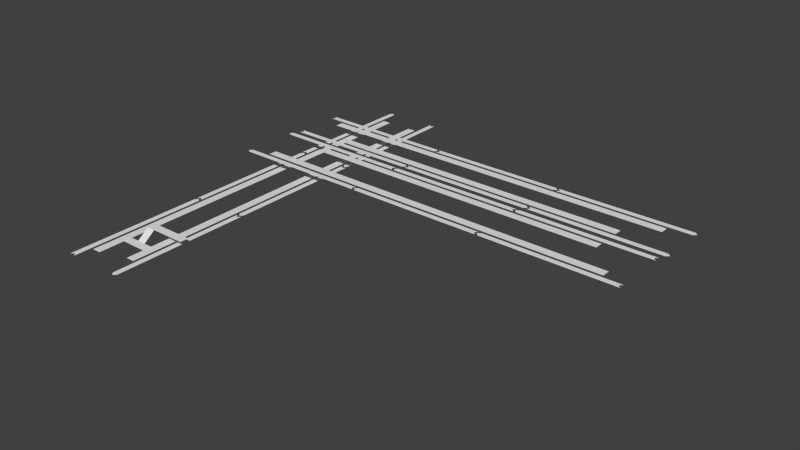 # Source: oxc.blend  (saved by Blender 2.62.0; exported with 4.5.12 LTS)
import bpy
from mathutils import Matrix  # noqa: F401  (used for matrix-valued properties, if any)

bpy.ops.wm.read_factory_settings(use_empty=True)
scene = bpy.context.scene
scene.name = 'Scene'

# ---- collections
col_collection_1 = bpy.data.collections.new('Collection 1'); scene.collection.children.link(col_collection_1)

# ---- world
world_world = bpy.data.worlds.new('World'); scene.world = world_world
world_world.color = (0.05088, 0.05088, 0.05088)
world_world.use_sun_shadow = False
world_world.sun_shadow_jitter_overblur = 0.0
world_world.cycles.sampling_method = 'MANUAL'
world_world.cycles.sample_map_resolution = 256

# ---- meshes
me_plane_028 = bpy.data.meshes.new('Plane.028')
me_plane_028.from_pydata([(1.0, 50.0, 0.0), (1.0, 2.0, 0.0), (-1.192e-07, 1.0, 0.0), (3.576e-07, 49.0, 0.0), (2.0, 1.0, 0.0), (2.0, 49.0, 0.0)], [], [(0, 3, 2, 1), (0, 1, 4, 5)])
me_plane_028.use_remesh_preserve_volume = False
me_plane_028.use_remesh_preserve_attributes = False
me_plane_028.use_mirror_vertex_groups = False
me_plane_028.update()
me_plane_027 = bpy.data.meshes.new('Plane.027')
me_plane_027.from_pydata([(1.0, 50.0, 0.0), (1.0, 2.0, 0.0), (-1.192e-07, 1.0, 0.0), (3.576e-07, 49.0, 0.0), (2.0, 1.0, 0.0), (2.0, 49.0, 0.0)], [], [(0, 3, 2, 1), (0, 1, 4, 5)])
me_plane_027.use_remesh_preserve_volume = False
me_plane_027.use_remesh_preserve_attributes = False
me_plane_027.use_mirror_vertex_groups = False
me_plane_027.update()
me_plane_026 = bpy.data.meshes.new('Plane.026')
me_plane_026.from_pydata([(1.0, 50.0, 0.0), (1.0, 2.0, 0.0), (-1.192e-07, 1.0, 0.0), (3.576e-07, 49.0, 0.0), (2.0, 1.0, 0.0), (2.0, 49.0, 0.0)], [], [(0, 3, 2, 1), (0, 1, 4, 5)])
me_plane_026.use_remesh_preserve_volume = False
me_plane_026.use_remesh_preserve_attributes = False
me_plane_026.use_mirror_vertex_groups = False
me_plane_026.update()
me_plane_025 = bpy.data.meshes.new('Plane.025')
me_plane_025.from_pydata([(1.0, 50.0, 0.0), (1.0, 2.0, 0.0), (-1.192e-07, 1.0, 0.0), (3.576e-07, 49.0, 0.0), (2.0, 1.0, 0.0), (2.0, 49.0, 0.0)], [], [(0, 3, 2, 1), (0, 1, 4, 5)])
me_plane_025.use_remesh_preserve_volume = False
me_plane_025.use_remesh_preserve_attributes = False
me_plane_025.use_mirror_vertex_groups = False
me_plane_025.update()
me_plane_023 = bpy.data.meshes.new('Plane.023')
me_plane_023.from_pydata([(1.0, 50.0, 0.0), (1.0, 2.0, 0.0), (-1.192e-07, 1.0, 0.0), (3.576e-07, 49.0, 0.0), (2.0, 1.0, 0.0), (2.0, 49.0, 0.0)], [], [(0, 3, 2, 1), (0, 1, 4, 5)])
me_plane_023.use_remesh_preserve_volume = False
me_plane_023.use_remesh_preserve_attributes = False
me_plane_023.use_mirror_vertex_groups = False
me_plane_023.update()
me_plane_022 = bpy.data.meshes.new('Plane.022')
me_plane_022.from_pydata([(1.0, 50.0, 0.0), (1.0, 2.0, 0.0), (-1.192e-07, 1.0, 0.0), (3.576e-07, 49.0, 0.0), (2.0, 1.0, 0.0), (2.0, 49.0, 0.0)], [], [(0, 3, 2, 1), (0, 1, 4, 5)])
me_plane_022.use_remesh_preserve_volume = False
me_plane_022.use_remesh_preserve_attributes = False
me_plane_022.use_mirror_vertex_groups = False
me_plane_022.update()
me_plane_020 = bpy.data.meshes.new('Plane.020')
me_plane_020.from_pydata([(1.0, 50.0, 0.0), (1.0, 2.0, 0.0), (-1.192e-07, 1.0, 0.0), (3.576e-07, 49.0, 0.0), (2.0, 1.0, 0.0), (2.0, 49.0, 0.0)], [], [(0, 3, 2, 1), (0, 1, 4, 5)])
me_plane_020.use_remesh_preserve_volume = False
me_plane_020.use_remesh_preserve_attributes = False
me_plane_020.use_mirror_vertex_groups = False
me_plane_020.update()
me_plane_019 = bpy.data.meshes.new('Plane.019')
me_plane_019.from_pydata([(1.0, 50.0, 0.0), (1.0, 2.0, 0.0), (-1.192e-07, 1.0, 0.0), (3.576e-07, 49.0, 0.0), (2.0, 1.0, 0.0), (2.0, 49.0, 0.0)], [], [(0, 3, 2, 1), (0, 1, 4, 5)])
me_plane_019.use_remesh_preserve_volume = False
me_plane_019.use_remesh_preserve_attributes = False
me_plane_019.use_mirror_vertex_groups = False
me_plane_019.update()
me_plane_015 = bpy.data.meshes.new('Plane.015')
me_plane_015.from_pydata([(1.0, 50.0, 0.0), (1.0, 2.0, 0.0), (-1.192e-07, 1.0, 0.0), (3.576e-07, 49.0, 0.0), (2.0, 1.0, 0.0), (2.0, 49.0, 0.0)], [], [(0, 3, 2, 1), (0, 1, 4, 5)])
me_plane_015.use_remesh_preserve_volume = False
me_plane_015.use_remesh_preserve_attributes = False
me_plane_015.use_mirror_vertex_groups = False
me_plane_015.update()
me_plane_013 = bpy.data.meshes.new('Plane.013')
me_plane_013.from_pydata([(0.0, 109.0, 0.0), (0.0, -23.0, 0.0), (-3.0, -23.0, 0.0), (-3.0, 109.0, 0.0)], [], [(0, 3, 2, 1)])
me_plane_013.use_remesh_preserve_volume = False
me_plane_013.use_remesh_preserve_attributes = False
me_plane_013.use_mirror_vertex_groups = False
me_plane_013.update()
me_plane_011 = bpy.data.meshes.new('Plane.011')
me_plane_011.from_pydata([(-7.55e-07, 99.0, 0.0), (8.305e-07, -12.0, 0.0), (-3.0, -12.0, 0.0), (-3.0, 99.0, 0.0)], [], [(0, 3, 2, 1)])
me_plane_011.use_remesh_preserve_volume = False
me_plane_011.use_remesh_preserve_attributes = False
me_plane_011.use_mirror_vertex_groups = False
me_plane_011.update()
me_plane_010 = bpy.data.meshes.new('Plane.010')
me_plane_010.from_pydata([(1.0, 50.0, 0.0), (1.0, 2.0, 0.0), (-1.192e-07, 1.0, 0.0), (3.576e-07, 49.0, 0.0), (2.0, 1.0, 0.0), (2.0, 49.0, 0.0)], [], [(0, 3, 2, 1), (0, 1, 4, 5)])
me_plane_010.use_remesh_preserve_volume = False
me_plane_010.use_remesh_preserve_attributes = False
me_plane_010.use_mirror_vertex_groups = False
me_plane_010.update()
me_plane_009 = bpy.data.meshes.new('Plane.009')
me_plane_009.from_pydata([(1.0, 50.0, 0.0), (1.0, 2.0, 0.0), (-1.192e-07, 1.0, 0.0), (3.576e-07, 49.0, 0.0), (2.0, 1.0, 0.0), (2.0, 49.0, 0.0)], [], [(0, 3, 2, 1), (0, 1, 4, 5)])
me_plane_009.use_remesh_preserve_volume = False
me_plane_009.use_remesh_preserve_attributes = False
me_plane_009.use_mirror_vertex_groups = False
me_plane_009.update()
me_plane_008 = bpy.data.meshes.new('Plane.008')
me_plane_008.from_pydata([(1.0, 50.0, 0.0), (1.0, 2.0, 0.0), (-1.192e-07, 1.0, 0.0), (3.576e-07, 49.0, 0.0), (2.0, 1.0, 0.0), (2.0, 49.0, 0.0)], [], [(0, 3, 2, 1), (0, 1, 4, 5)])
me_plane_008.use_remesh_preserve_volume = False
me_plane_008.use_remesh_preserve_attributes = False
me_plane_008.use_mirror_vertex_groups = False
me_plane_008.update()
me_plane_007 = bpy.data.meshes.new('Plane.007')
me_plane_007.from_pydata([(1.0, 50.0, 0.0), (1.0, 2.0, 0.0), (-1.192e-07, 1.0, 0.0), (3.576e-07, 49.0, 0.0), (2.0, 1.0, 0.0), (2.0, 49.0, 0.0)], [], [(0, 3, 2, 1), (0, 1, 4, 5)])
me_plane_007.use_remesh_preserve_volume = False
me_plane_007.use_remesh_preserve_attributes = False
me_plane_007.use_mirror_vertex_groups = False
me_plane_007.update()
me_plane_005 = bpy.data.meshes.new('Plane.005')
me_plane_005.from_pydata([(-7.55e-07, 99.0, 0.0), (8.305e-07, -12.0, 0.0), (-3.0, -12.0, 0.0), (-3.0, 99.0, 0.0)], [], [(0, 3, 2, 1)])
me_plane_005.use_remesh_preserve_volume = False
me_plane_005.use_remesh_preserve_attributes = False
me_plane_005.use_mirror_vertex_groups = False
me_plane_005.update()
me_plane_004 = bpy.data.meshes.new('Plane.004')
me_plane_004.from_pydata([(1.0, 50.0, 0.0), (1.0, 2.0, 0.0), (-1.192e-07, 1.0, 0.0), (3.576e-07, 49.0, 0.0), (2.0, 1.0, 0.0), (2.0, 49.0, 0.0)], [], [(0, 3, 2, 1), (0, 1, 4, 5)])
me_plane_004.use_remesh_preserve_volume = False
me_plane_004.use_remesh_preserve_attributes = False
me_plane_004.use_mirror_vertex_groups = False
me_plane_004.update()
me_plane_003 = bpy.data.meshes.new('Plane.003')
me_plane_003.from_pydata([(1.0, 50.0, 0.0), (1.0, 2.0, 0.0), (-1.192e-07, 1.0, 0.0), (3.576e-07, 49.0, 0.0), (2.0, 1.0, 0.0), (2.0, 49.0, 0.0)], [], [(0, 3, 2, 1), (0, 1, 4, 5)])
me_plane_003.use_remesh_preserve_volume = False
me_plane_003.use_remesh_preserve_attributes = False
me_plane_003.use_mirror_vertex_groups = False
me_plane_003.update()
me_plane_001 = bpy.data.meshes.new('Plane.001')
me_plane_001.from_pydata([(1.0, 50.0, 0.0), (1.0, 2.0, 0.0), (-1.192e-07, 1.0, 0.0), (3.576e-07, 49.0, 0.0), (2.0, 1.0, 0.0), (2.0, 49.0, 0.0)], [], [(0, 3, 2, 1), (0, 1, 4, 5)])
me_plane_001.use_remesh_preserve_volume = False
me_plane_001.use_remesh_preserve_attributes = False
me_plane_001.use_mirror_vertex_groups = False
me_plane_001.update()
me_plane_018 = bpy.data.meshes.new('Plane.018')
me_plane_018.from_pydata([(-5.0, 3.0, 0.0), (-2.0, 3.0, 0.0), (-2.0, 0.0, 0.0), (-5.0, 0.0, 0.0), (1.0, 0.0, 0.0), (1.0, 3.0, 0.0), (4.0, 3.0, 0.0), (4.0, 0.0, 0.0), (1.0, 7.0, 3.0), (-2.0, 7.0, 3.0), (-2.0, 10.0, 3.0), (1.0, 10.0, 3.0), (13.0, 10.0, 3.0), (13.0, 7.0, 3.0)], [], [(0, 1, 2, 3), (2, 1, 5, 4), (4, 5, 6, 7), (5, 1, 9, 8), (8, 9, 10, 11), (8, 11, 12, 13)])
me_plane_018.use_remesh_preserve_volume = False
me_plane_018.use_remesh_preserve_attributes = False
me_plane_018.use_mirror_vertex_groups = False
me_plane_018.update()
me_plane_017 = bpy.data.meshes.new('Plane.017')
me_plane_017.from_pydata([(1.0, 50.0, 0.0), (1.0, 2.0, 0.0), (-1.192e-07, 1.0, 0.0), (3.576e-07, 49.0, 0.0), (2.0, 1.0, 0.0), (2.0, 49.0, 0.0)], [], [(0, 3, 2, 1), (0, 1, 4, 5)])
me_plane_017.use_remesh_preserve_volume = False
me_plane_017.use_remesh_preserve_attributes = False
me_plane_017.use_mirror_vertex_groups = False
me_plane_017.update()
me_plane_014 = bpy.data.meshes.new('Plane.014')
me_plane_014.from_pydata([(1.0, 50.0, 0.0), (1.0, 2.0, 0.0), (-1.192e-07, 1.0, 0.0), (3.576e-07, 49.0, 0.0), (2.0, 1.0, 0.0), (2.0, 49.0, 0.0)], [], [(0, 3, 2, 1), (0, 1, 4, 5)])
me_plane_014.use_remesh_preserve_volume = False
me_plane_014.use_remesh_preserve_attributes = False
me_plane_014.use_mirror_vertex_groups = False
me_plane_014.update()
me_plane_006 = bpy.data.meshes.new('Plane.006')
me_plane_006.from_pydata([(0.0, 130.0, 0.0), (0.0, 0.0, 0.0), (3.0, 0.0, 0.0), (3.0, 130.0, 0.0)], [], [(0, 3, 2, 1)])
me_plane_006.use_remesh_preserve_volume = False
me_plane_006.use_remesh_preserve_attributes = False
me_plane_006.use_mirror_vertex_groups = False
me_plane_006.update()
me_plane = bpy.data.meshes.new('Plane')
me_plane.from_pydata([(0.0, 133.0, 0.0), (0.0, 0.0, 0.0), (-3.0, 0.0, 0.0), (-3.0, 133.0, 0.0)], [], [(0, 3, 2, 1)])
me_plane.use_remesh_preserve_volume = False
me_plane.use_remesh_preserve_attributes = False
me_plane.use_mirror_vertex_groups = False
me_plane.update()
me_plane_021 = bpy.data.meshes.new('Plane.021')
me_plane_021.from_pydata([(0.0, 109.0, 0.0), (0.0, -23.0, 0.0), (-3.0, -23.0, 0.0), (-3.0, 109.0, 0.0)], [], [(0, 3, 2, 1)])
me_plane_021.use_remesh_preserve_volume = False
me_plane_021.use_remesh_preserve_attributes = False
me_plane_021.use_mirror_vertex_groups = False
me_plane_021.update()

# ---- objects
ob_central_eastbound_002 = bpy.data.objects.new('central.eastbound.002', me_plane_028)
ob_central_eastbound_000 = bpy.data.objects.new('central.eastbound.000', me_plane_027)
ob_central_westbound_002 = bpy.data.objects.new('central.westbound.002', me_plane_026)
ob_central_westbound_000 = bpy.data.objects.new('central.westbound.000', me_plane_025)
ob_bakerloo_northbound_001 = bpy.data.objects.new('bakerloo.northbound.001', me_plane_023)
ob_bakerloo_northbound_000 = bpy.data.objects.new('bakerloo.northbound.000', me_plane_022)
ob_victoria_northbound_002 = bpy.data.objects.new('victoria.northbound.002', me_plane_020)
ob_victoria_northbound_001 = bpy.data.objects.new('victoria.northbound.001', me_plane_019)
ob_victoria_northbound_000 = bpy.data.objects.new('victoria.northbound.000', me_plane_015)
ob_platform_6 = bpy.data.objects.new('platform.6', me_plane_013)
ob_platform_4 = bpy.data.objects.new('platform.4', me_plane_011)
ob_bakerloo_northbound_002 = bpy.data.objects.new('bakerloo.northbound.002', me_plane_010)
ob_bakerloo_southbound_001 = bpy.data.objects.new('bakerloo.southbound.001', me_plane_009)
ob_bakerloo_southbound_000 = bpy.data.objects.new('bakerloo.southbound.000', me_plane_008)
ob_bakerloo_southbound_003 = bpy.data.objects.new('bakerloo.southbound.003', me_plane_007)
ob_platform_3 = bpy.data.objects.new('platform.3', me_plane_005)
ob_victoria_southbound_002 = bpy.data.objects.new('victoria.southbound.002', me_plane_004)
ob_victoria_southbound_000 = bpy.data.objects.new('victoria.southbound.000', me_plane_003)
ob_victoria_southbound_1 = bpy.data.objects.new('victoria.southbound.1', me_plane_001)
ob_corridor_1 = bpy.data.objects.new('corridor.1', me_plane_018)
ob_central_eastbound_1 = bpy.data.objects.new('central.eastbound.1', me_plane_017)
ob_central_westbound_1 = bpy.data.objects.new('central.westbound.1', me_plane_014)
ob_platform_1 = bpy.data.objects.new('platform.1', me_plane_006)
ob_platform_2 = bpy.data.objects.new('platform.2', me_plane)
ob_platform_5 = bpy.data.objects.new('platform.5', me_plane_021)

# ---- transforms, parenting, visibility, modifiers, constraints
ob_central_eastbound_002.location = (0.0, 69.0, -26.0)
ob_central_eastbound_002.rotation_euler = (0.0, -0.0, -3.142)
ob_central_eastbound_002.lineart.crease_threshold = 0.0
ob_central_eastbound_000.location = (0.0, 20.0, -26.0)
ob_central_eastbound_000.rotation_euler = (0.0, -0.0, -3.142)
ob_central_eastbound_000.lineart.crease_threshold = 0.0
ob_central_westbound_002.location = (-21.0, 18.0, -26.0)
ob_central_westbound_002.lineart.crease_threshold = 0.0
ob_central_westbound_000.location = (-21.0, -31.0, -26.0)
ob_central_westbound_000.lineart.crease_threshold = 0.0
ob_bakerloo_northbound_001.location = (69.0, 27.0, -22.0)
ob_bakerloo_northbound_001.rotation_euler = (0.0, -0.0, -7.854)
ob_bakerloo_northbound_001.lineart.crease_threshold = 0.0
ob_bakerloo_northbound_000.location = (20.0, 27.0, -22.0)
ob_bakerloo_northbound_000.rotation_euler = (0.0, -0.0, -7.854)
ob_bakerloo_northbound_000.lineart.crease_threshold = 0.0
ob_victoria_northbound_002.location = (69.0, 44.0, -22.0)
ob_victoria_northbound_002.rotation_euler = (0.0, -0.0, -7.854)
ob_victoria_northbound_002.lineart.crease_threshold = 0.0
ob_victoria_northbound_001.location = (20.0, 44.0, -22.0)
ob_victoria_northbound_001.rotation_euler = (0.0, -0.0, -7.854)
ob_victoria_northbound_001.lineart.crease_threshold = 0.0
ob_victoria_northbound_000.location = (-29.0, 44.0, -22.0)
ob_victoria_northbound_000.rotation_euler = (0.0, -0.0, -7.854)
ob_victoria_northbound_000.lineart.crease_threshold = 0.0
ob_platform_6.location = (1.0, 38.0, -22.0)
ob_platform_6.rotation_euler = (0.0, -0.0, -1.571)
ob_platform_6.lineart.crease_threshold = 0.0
ob_platform_4.location = (1.0, 28.0, -22.0)
ob_platform_4.rotation_euler = (0.0, -0.0, -1.571)
ob_platform_4.lineart.crease_threshold = 0.0
ob_bakerloo_northbound_002.location = (-29.0, 27.0, -22.0)
ob_bakerloo_northbound_002.rotation_euler = (0.0, -0.0, -7.854)
ob_bakerloo_northbound_002.lineart.crease_threshold = 0.0
ob_bakerloo_southbound_001.location = (20.0, 21.0, -22.0)
ob_bakerloo_southbound_001.rotation_euler = (0.0, 0.0, -4.712)
ob_bakerloo_southbound_001.lineart.crease_threshold = 0.0
ob_bakerloo_southbound_000.location = (69.0, 21.0, -22.0)
ob_bakerloo_southbound_000.rotation_euler = (0.0, 0.0, -4.712)
ob_bakerloo_southbound_000.lineart.crease_threshold = 0.0
ob_bakerloo_southbound_003.location = (118.0, 21.0, -22.0)
ob_bakerloo_southbound_003.rotation_euler = (0.0, 0.0, -4.712)
ob_bakerloo_southbound_003.lineart.crease_threshold = 0.0
ob_platform_3.location = (1.0, 17.0, -22.0)
ob_platform_3.rotation_euler = (0.0, -0.0, -1.571)
ob_platform_3.lineart.crease_threshold = 0.0
ob_victoria_southbound_002.location = (118.0, 1.0, -22.0)
ob_victoria_southbound_002.rotation_euler = (0.0, 0.0, -4.712)
ob_victoria_southbound_002.lineart.crease_threshold = 0.0
ob_victoria_southbound_000.location = (69.0, 1.0, -22.0)
ob_victoria_southbound_000.rotation_euler = (0.0, 0.0, -4.712)
ob_victoria_southbound_000.lineart.crease_threshold = 0.0
ob_victoria_southbound_1.location = (20.0, 1.0, -22.0)
ob_victoria_southbound_1.rotation_euler = (0.0, 0.0, -4.712)
ob_victoria_southbound_1.lineart.crease_threshold = 0.0
ob_corridor_1.location = (-10.0, -64.0, -26.0)
ob_corridor_1.lineart.crease_threshold = 0.0
ob_central_eastbound_1.location = (0.0, -29.0, -26.0)
ob_central_eastbound_1.rotation_euler = (0.0, -0.0, -3.142)
ob_central_eastbound_1.lineart.crease_threshold = 0.0
ob_central_westbound_1.location = (-21.0, -80.0, -26.0)
ob_central_westbound_1.lineart.crease_threshold = 0.0
ob_platform_1.location = (-6.0, -70.0, -26.0)
ob_platform_1.lineart.crease_threshold = 0.0
ob_platform_2.location = (-15.0, -73.0, -26.0)
ob_platform_2.lineart.crease_threshold = 0.0
ob_platform_5.location = (1.0, 4.0, -22.0)
ob_platform_5.rotation_euler = (0.0, -0.0, -1.571)
ob_platform_5.lineart.crease_threshold = 0.0

# ---- collection membership
col_collection_1.objects.link(ob_central_eastbound_002)
col_collection_1.objects.link(ob_central_eastbound_000)
col_collection_1.objects.link(ob_central_westbound_002)
col_collection_1.objects.link(ob_central_westbound_000)
col_collection_1.objects.link(ob_bakerloo_northbound_001)
col_collection_1.objects.link(ob_bakerloo_northbound_000)
col_collection_1.objects.link(ob_victoria_northbound_002)
col_collection_1.objects.link(ob_victoria_northbound_001)
col_collection_1.objects.link(ob_victoria_northbound_000)
col_collection_1.objects.link(ob_platform_6)
col_collection_1.objects.link(ob_platform_4)
col_collection_1.objects.link(ob_bakerloo_northbound_002)
col_collection_1.objects.link(ob_bakerloo_southbound_001)
col_collection_1.objects.link(ob_bakerloo_southbound_000)
col_collection_1.objects.link(ob_bakerloo_southbound_003)
col_collection_1.objects.link(ob_platform_3)
col_collection_1.objects.link(ob_victoria_southbound_002)
col_collection_1.objects.link(ob_victoria_southbound_000)
col_collection_1.objects.link(ob_victoria_southbound_1)
col_collection_1.objects.link(ob_corridor_1)
col_collection_1.objects.link(ob_central_eastbound_1)
col_collection_1.objects.link(ob_central_westbound_1)
col_collection_1.objects.link(ob_platform_1)
col_collection_1.objects.link(ob_platform_2)
col_collection_1.objects.link(ob_platform_5)

# ---- scene / render settings (as saved in the file)
scene.frame_start = 1; scene.frame_end = 250; scene.frame_set(1)
scene.render.engine = 'BLENDER_EEVEE_NEXT'
scene.render.image_settings.color_mode = 'RGB'
scene.render.image_settings.compression = 90
scene.render.resolution_percentage = 50
scene.render.dither_intensity = 0.0
scene.render.bake_margin = 2
scene.render.bake_bias = 0.0
scene.cycles.use_denoising = False
scene.cycles.samples = 10
scene.cycles.sampling_pattern = 'TABULATED_SOBOL'
scene.cycles.light_sampling_threshold = 0.0
scene.cycles.use_adaptive_sampling = False
scene.cycles.use_light_tree = False
scene.cycles.blur_glossy = 0.0
scene.cycles.volume_bounces = 1
scene.cycles.pixel_filter_type = 'GAUSSIAN'
scene.cycles.sample_clamp_indirect = 0.0
scene.view_settings.view_transform = 'Standard'
bpy.context.view_layer.update()

# ---- added for rendering (the .blend has no active camera and no usable light): camera, sun
cam_auto = bpy.data.cameras.new('AutoCamera')
cam_auto.lens = 50.0
cam_auto.sensor_width = 36.0
cam_auto.clip_end = 3399.29
ob_auto_camera = bpy.data.objects.new('AutoCamera', cam_auto)
scene.collection.objects.link(ob_auto_camera)
ob_auto_camera.location = (238.193, -237.931, 130.954)
ob_auto_camera.rotation_euler = (1.09748, -7.21219e-08, 0.694738)
scene.camera = ob_auto_camera
light_auto_sun = bpy.data.lights.new('AutoSun', 'SUN')
light_auto_sun.energy = 3.0
light_auto_sun.angle = 0.0523599
ob_auto_sun = bpy.data.objects.new('AutoSun', light_auto_sun)
scene.collection.objects.link(ob_auto_sun)
ob_auto_sun.rotation_euler = (0.872665, 0.174533, 0.523599)
bpy.context.view_layer.update()
